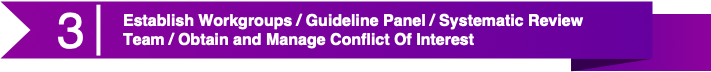

The diagram above was exported from draw.io. Its source (the exported page's mxGraphModel, read from the mxfile embedded in the PNG):
<mxGraphModel dx="1430" dy="1708" grid="1" gridSize="10" guides="1" tooltips="1" connect="1" arrows="1" fold="1" page="1" pageScale="1" pageWidth="1100" pageHeight="850" math="0" shadow="0">
  <root>
    <mxCell id="0" />
    <mxCell id="1" parent="0" />
    <mxCell id="2" value="" style="group" vertex="1" connectable="0" parent="1">
      <mxGeometry width="710" height="70" as="geometry" />
    </mxCell>
    <mxCell id="3" value="" style="group" vertex="1" connectable="0" parent="2">
      <mxGeometry width="710" height="70" as="geometry" />
    </mxCell>
    <mxCell id="4" value="" style="group" vertex="1" connectable="0" parent="3">
      <mxGeometry width="710" height="70" as="geometry" />
    </mxCell>
    <mxCell id="5" value="" style="group" vertex="1" connectable="0" parent="4">
      <mxGeometry width="710" height="70" as="geometry" />
    </mxCell>
    <mxCell id="6" value="" style="group" vertex="1" connectable="0" parent="5">
      <mxGeometry width="710" height="70" as="geometry" />
    </mxCell>
    <mxCell id="7" value="" style="group" vertex="1" connectable="0" parent="6">
      <mxGeometry width="710" height="70" as="geometry" />
    </mxCell>
    <mxCell id="8" value="" style="group" vertex="1" connectable="0" parent="7">
      <mxGeometry width="710" height="70" as="geometry" />
    </mxCell>
    <mxCell id="9" value="" style="whiteSpace=wrap;html=1;rounded=0;shadow=0;dashed=0;strokeWidth=1;fontFamily=Tahoma;fontSize=10;fontColor=#FFFFFF;strokeColor=none;fillColor=#8D029D;gradientColor=#65009E;gradientDirection=west;" vertex="1" parent="8">
      <mxGeometry x="570.763358778626" y="12.727272727272727" width="139.23664122137407" height="57.27272727272727" as="geometry" />
    </mxCell>
    <mxCell id="10" value="" style="verticalLabelPosition=bottom;verticalAlign=top;html=1;strokeWidth=1;shape=mxgraph.basic.orthogonal_triangle;rounded=0;shadow=0;dashed=0;fontFamily=Tahoma;fontSize=10;fontColor=#FFFFFF;flipV=1;fillColor=#000000;strokeColor=none;opacity=50;" vertex="1" parent="8">
      <mxGeometry x="570.763358778626" y="57.27272727272727" width="81.22137404580151" height="12.727272727272727" as="geometry" />
    </mxCell>
    <mxCell id="11" value="" style="html=1;shadow=0;dashed=0;align=center;verticalAlign=middle;shape=mxgraph.arrows2.arrow;dy=0;dx=0;notch=30;rounded=0;strokeColor=none;strokeWidth=1;fillColor=#8D029D;fontFamily=Tahoma;fontSize=10;fontColor=#FFFFFF;gradientColor=#65009E;gradientDirection=east;" vertex="1" parent="8">
      <mxGeometry width="652" height="57" as="geometry" />
    </mxCell>
    <mxCell id="12" value="" style="line;strokeWidth=4;direction=south;html=1;rounded=0;shadow=0;dashed=0;fillColor=none;gradientColor=#AD0002;fontFamily=Helvetica;fontSize=150;fontColor=#FFFFFF;align=right;strokeColor=#FFFFFF;" vertex="1" parent="8">
      <mxGeometry x="95.03816793893131" y="3.1818181818181817" width="5.801526717557253" height="50.90909090909091" as="geometry" />
    </mxCell>
    <mxCell id="13" value="&lt;h1 style=&quot;font-size: 16px&quot;&gt;&lt;span lang=&quot;EN-US&quot;&gt;Establish Workgroups / Guideline Panel / S&lt;/span&gt;&lt;span lang=&quot;EN-US&quot;&gt;ystematic&amp;nbsp;&lt;/span&gt;&lt;span lang=&quot;EN-US&quot;&gt;R&lt;/span&gt;&lt;span lang=&quot;EN-US&quot;&gt;eview T&lt;/span&gt;&lt;span lang=&quot;EN-US&quot;&gt;eam / Obtain and Manage C&lt;/span&gt;&lt;span lang=&quot;EN-US&quot;&gt;onflict&amp;nbsp;&lt;/span&gt;&lt;span lang=&quot;EN-US&quot;&gt;O&lt;/span&gt;&lt;span lang=&quot;EN-US&quot;&gt;f&amp;nbsp;&lt;/span&gt;&lt;span lang=&quot;EN-US&quot;&gt;I&lt;/span&gt;&lt;span lang=&quot;EN-US&quot;&gt;nterest&lt;/span&gt;&lt;/h1&gt;" style="text;html=1;strokeColor=none;fillColor=none;spacing=5;spacingTop=-20;whiteSpace=wrap;overflow=hidden;rounded=0;shadow=0;dashed=0;fontFamily=Helvetica;fontSize=12;fontColor=#FFFFFF;align=left;" vertex="1" parent="8">
      <mxGeometry x="118.24427480916029" y="10.363636363636363" width="516.3358778625953" height="44.54545454545455" as="geometry" />
    </mxCell>
    <mxCell id="14" value="&lt;font color=&quot;#ffffff&quot; style=&quot;font-size: 50px&quot;&gt;3&lt;/font&gt;" style="text;html=1;strokeColor=none;fillColor=none;align=center;verticalAlign=middle;whiteSpace=wrap;rounded=0;" vertex="1" parent="8">
      <mxGeometry x="58" y="17" width="25" height="22" as="geometry" />
    </mxCell>
  </root>
</mxGraphModel>